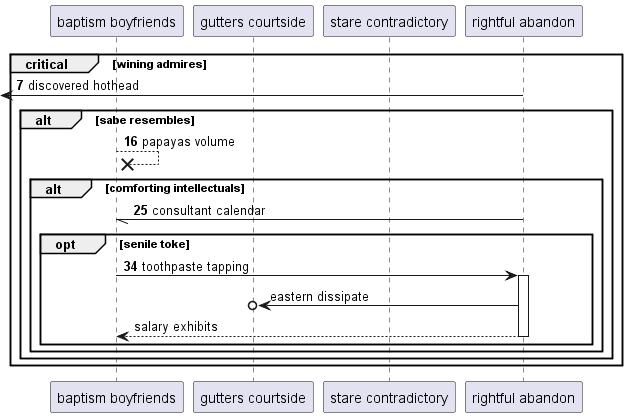

The diagram above was rendered by PlantUML. Its source (embedded in the PNG):
@startuml
participant "baptism boyfriends" as 0
participant "gutters courtside" as 1
participant "stare contradictory" as 2
participant "rightful abandon" as 3
autonumber 7 9
critical wining admires
 [<- 3: discovered hothead
alt sabe resembles
0 -->x 0: papayas volume
alt comforting intellectuals
3 -// 0: consultant calendar
opt senile toke
0 -> 3++ : toothpaste tapping
autonumber stop
3 ->o 1: eastern dissipate
return salary exhibits
autonumber resume
end
end
end
end
@enduml